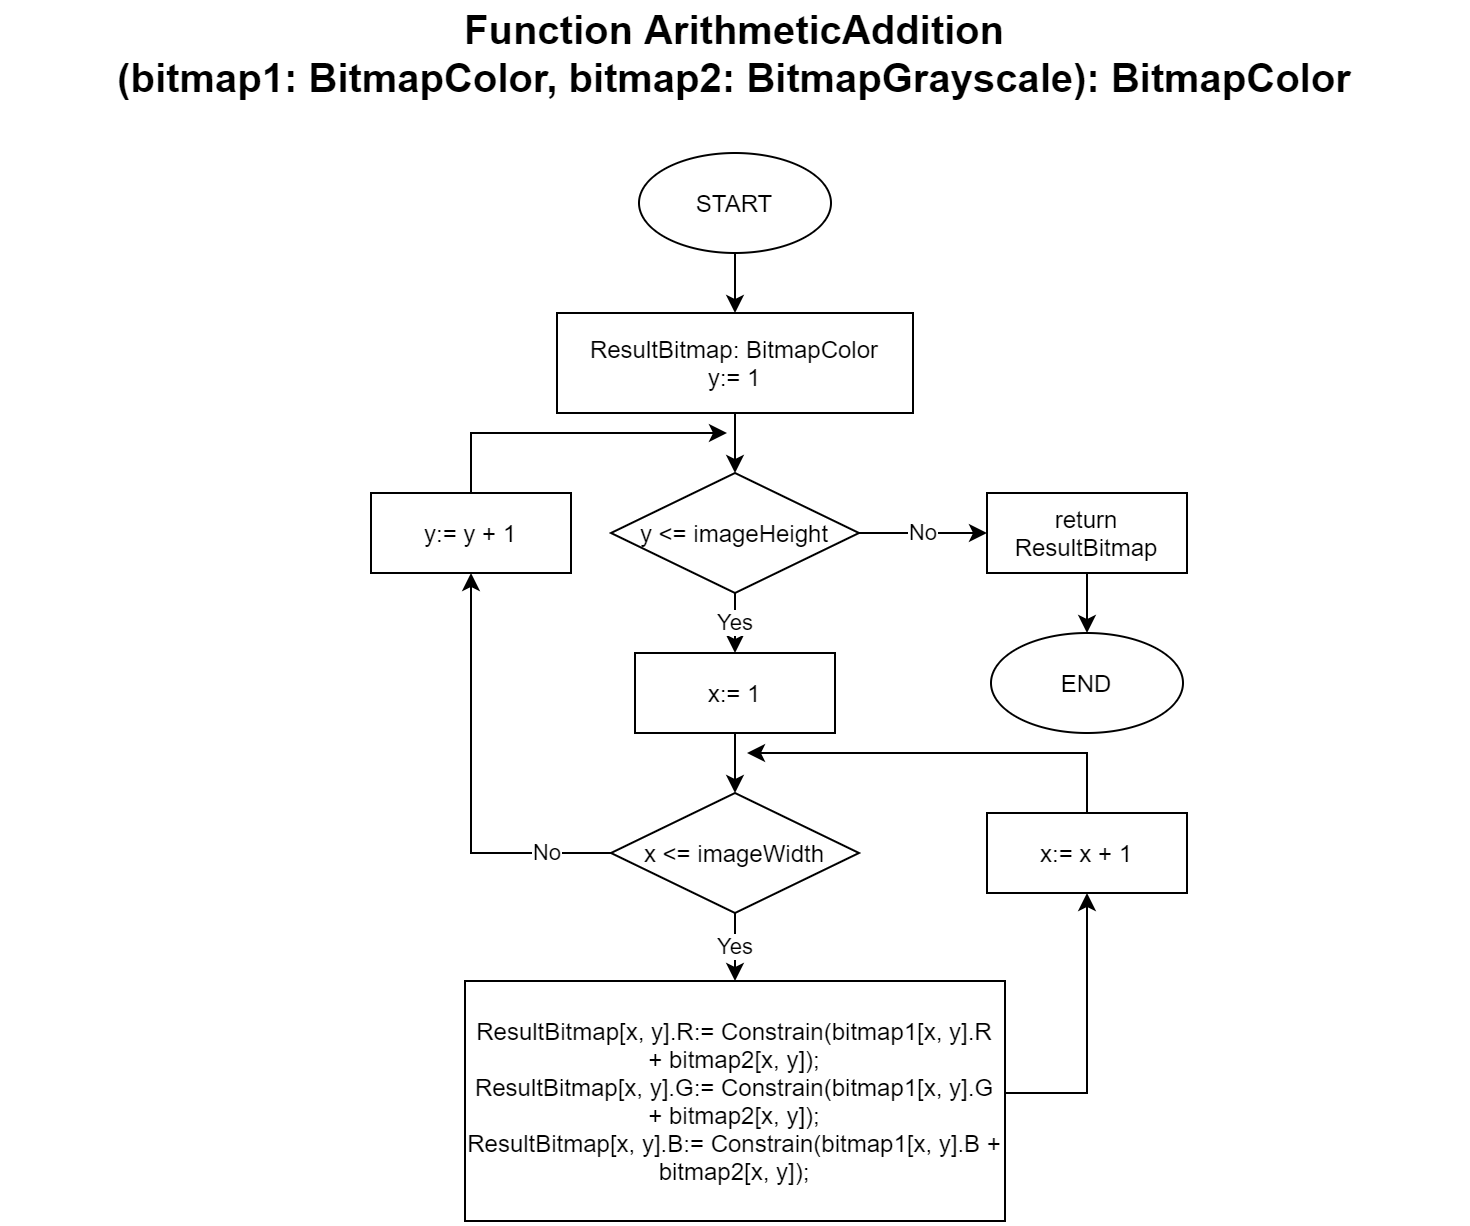

The diagram above was exported from draw.io. Its source (the exported page's mxGraphModel, read from the mxfile embedded in the PNG):
<mxGraphModel dx="782" dy="497" grid="1" gridSize="10" guides="1" tooltips="1" connect="1" arrows="1" fold="1" page="1" pageScale="1" pageWidth="827" pageHeight="1169" math="0" shadow="0">
  <root>
    <mxCell id="0" />
    <mxCell id="1" parent="0" />
    <mxCell id="ZmjgdKISmIYaKIV_B8CJ-1" value="&lt;font style=&quot;font-size: 20px&quot;&gt;&lt;b&gt;Function ArithmeticAddition&lt;br&gt;(bitmap1: BitmapColor, bitmap2: Bitmap&lt;/b&gt;&lt;b&gt;Grayscale&lt;/b&gt;&lt;b&gt;): BitmapColor&lt;/b&gt;&lt;/font&gt;" style="text;html=1;strokeColor=none;fillColor=none;align=center;verticalAlign=middle;whiteSpace=wrap;rounded=0;" parent="1" vertex="1">
      <mxGeometry x="49" y="50" width="730" height="20" as="geometry" />
    </mxCell>
    <mxCell id="ZmjgdKISmIYaKIV_B8CJ-2" value="" style="edgeStyle=orthogonalEdgeStyle;rounded=0;orthogonalLoop=1;jettySize=auto;html=1;" parent="1" source="ZmjgdKISmIYaKIV_B8CJ-3" target="ZmjgdKISmIYaKIV_B8CJ-5" edge="1">
      <mxGeometry relative="1" as="geometry" />
    </mxCell>
    <mxCell id="ZmjgdKISmIYaKIV_B8CJ-3" value="START" style="ellipse;whiteSpace=wrap;html=1;" parent="1" vertex="1">
      <mxGeometry x="366" y="110" width="96" height="50" as="geometry" />
    </mxCell>
    <mxCell id="ZmjgdKISmIYaKIV_B8CJ-4" value="" style="edgeStyle=orthogonalEdgeStyle;rounded=0;orthogonalLoop=1;jettySize=auto;html=1;" parent="1" source="ZmjgdKISmIYaKIV_B8CJ-5" target="ZmjgdKISmIYaKIV_B8CJ-8" edge="1">
      <mxGeometry relative="1" as="geometry" />
    </mxCell>
    <mxCell id="ZmjgdKISmIYaKIV_B8CJ-5" value="ResultBitmap: BitmapColor&lt;br&gt;y:= 1" style="rounded=0;whiteSpace=wrap;html=1;" parent="1" vertex="1">
      <mxGeometry x="325" y="190" width="178" height="50" as="geometry" />
    </mxCell>
    <mxCell id="ZmjgdKISmIYaKIV_B8CJ-6" value="Yes" style="edgeStyle=orthogonalEdgeStyle;rounded=0;orthogonalLoop=1;jettySize=auto;html=1;" parent="1" source="ZmjgdKISmIYaKIV_B8CJ-8" target="ZmjgdKISmIYaKIV_B8CJ-10" edge="1">
      <mxGeometry relative="1" as="geometry" />
    </mxCell>
    <mxCell id="ZmjgdKISmIYaKIV_B8CJ-7" value="No" style="edgeStyle=orthogonalEdgeStyle;rounded=0;orthogonalLoop=1;jettySize=auto;html=1;" parent="1" source="ZmjgdKISmIYaKIV_B8CJ-8" target="ZmjgdKISmIYaKIV_B8CJ-21" edge="1">
      <mxGeometry relative="1" as="geometry" />
    </mxCell>
    <mxCell id="ZmjgdKISmIYaKIV_B8CJ-8" value="y &amp;lt;= imageHeight" style="rhombus;whiteSpace=wrap;html=1;" parent="1" vertex="1">
      <mxGeometry x="352" y="270" width="124" height="60" as="geometry" />
    </mxCell>
    <mxCell id="ZmjgdKISmIYaKIV_B8CJ-9" value="" style="edgeStyle=orthogonalEdgeStyle;rounded=0;orthogonalLoop=1;jettySize=auto;html=1;" parent="1" source="ZmjgdKISmIYaKIV_B8CJ-10" target="ZmjgdKISmIYaKIV_B8CJ-13" edge="1">
      <mxGeometry relative="1" as="geometry" />
    </mxCell>
    <mxCell id="ZmjgdKISmIYaKIV_B8CJ-10" value="x:= 1" style="rounded=0;whiteSpace=wrap;html=1;" parent="1" vertex="1">
      <mxGeometry x="364" y="360" width="100" height="40" as="geometry" />
    </mxCell>
    <mxCell id="ZmjgdKISmIYaKIV_B8CJ-11" value="Yes" style="edgeStyle=orthogonalEdgeStyle;rounded=0;orthogonalLoop=1;jettySize=auto;html=1;" parent="1" source="ZmjgdKISmIYaKIV_B8CJ-13" target="ZmjgdKISmIYaKIV_B8CJ-15" edge="1">
      <mxGeometry relative="1" as="geometry" />
    </mxCell>
    <mxCell id="ZmjgdKISmIYaKIV_B8CJ-12" value="No" style="edgeStyle=orthogonalEdgeStyle;rounded=0;orthogonalLoop=1;jettySize=auto;html=1;entryX=0.5;entryY=1;entryDx=0;entryDy=0;" parent="1" source="ZmjgdKISmIYaKIV_B8CJ-13" target="ZmjgdKISmIYaKIV_B8CJ-19" edge="1">
      <mxGeometry x="-0.6952" relative="1" as="geometry">
        <mxPoint as="offset" />
      </mxGeometry>
    </mxCell>
    <mxCell id="ZmjgdKISmIYaKIV_B8CJ-13" value="x &amp;lt;= imageWidth" style="rhombus;whiteSpace=wrap;html=1;" parent="1" vertex="1">
      <mxGeometry x="352" y="430" width="124" height="60" as="geometry" />
    </mxCell>
    <mxCell id="ZmjgdKISmIYaKIV_B8CJ-14" style="edgeStyle=orthogonalEdgeStyle;rounded=0;orthogonalLoop=1;jettySize=auto;html=1;entryX=0.5;entryY=1;entryDx=0;entryDy=0;" parent="1" source="ZmjgdKISmIYaKIV_B8CJ-15" target="ZmjgdKISmIYaKIV_B8CJ-17" edge="1">
      <mxGeometry relative="1" as="geometry">
        <Array as="points">
          <mxPoint x="590" y="580" />
        </Array>
      </mxGeometry>
    </mxCell>
    <mxCell id="ZmjgdKISmIYaKIV_B8CJ-15" value="&lt;div&gt;ResultBitmap[x, y].R:= Constrain(bitmap1[x, y].R + bitmap2[x, y]);&lt;/div&gt;&lt;div&gt;ResultBitmap[x, y].G:= Constrain(bitmap1[x, y].G + bitmap2[x, y]);&lt;/div&gt;&lt;div&gt;ResultBitmap[x, y].B:= Constrain(bitmap1[x, y].B + bitmap2[x, y]);&lt;/div&gt;" style="rounded=0;whiteSpace=wrap;html=1;" parent="1" vertex="1">
      <mxGeometry x="279" y="524" width="270" height="120" as="geometry" />
    </mxCell>
    <mxCell id="ZmjgdKISmIYaKIV_B8CJ-16" style="edgeStyle=orthogonalEdgeStyle;rounded=0;orthogonalLoop=1;jettySize=auto;html=1;" parent="1" source="ZmjgdKISmIYaKIV_B8CJ-17" edge="1">
      <mxGeometry relative="1" as="geometry">
        <mxPoint x="420" y="410" as="targetPoint" />
        <Array as="points">
          <mxPoint x="590" y="410" />
        </Array>
      </mxGeometry>
    </mxCell>
    <mxCell id="ZmjgdKISmIYaKIV_B8CJ-17" value="x:= x + 1" style="rounded=0;whiteSpace=wrap;html=1;" parent="1" vertex="1">
      <mxGeometry x="540" y="440" width="100" height="40" as="geometry" />
    </mxCell>
    <mxCell id="ZmjgdKISmIYaKIV_B8CJ-18" style="edgeStyle=orthogonalEdgeStyle;rounded=0;orthogonalLoop=1;jettySize=auto;html=1;" parent="1" source="ZmjgdKISmIYaKIV_B8CJ-19" edge="1">
      <mxGeometry relative="1" as="geometry">
        <mxPoint x="410" y="250" as="targetPoint" />
        <Array as="points">
          <mxPoint x="282" y="250" />
        </Array>
      </mxGeometry>
    </mxCell>
    <mxCell id="ZmjgdKISmIYaKIV_B8CJ-19" value="y:= y + 1" style="rounded=0;whiteSpace=wrap;html=1;" parent="1" vertex="1">
      <mxGeometry x="232" y="280" width="100" height="40" as="geometry" />
    </mxCell>
    <mxCell id="ZmjgdKISmIYaKIV_B8CJ-20" value="" style="edgeStyle=orthogonalEdgeStyle;rounded=0;orthogonalLoop=1;jettySize=auto;html=1;" parent="1" source="ZmjgdKISmIYaKIV_B8CJ-21" target="ZmjgdKISmIYaKIV_B8CJ-22" edge="1">
      <mxGeometry relative="1" as="geometry" />
    </mxCell>
    <mxCell id="ZmjgdKISmIYaKIV_B8CJ-21" value="return ResultBitmap" style="rounded=0;whiteSpace=wrap;html=1;" parent="1" vertex="1">
      <mxGeometry x="540" y="280" width="100" height="40" as="geometry" />
    </mxCell>
    <mxCell id="ZmjgdKISmIYaKIV_B8CJ-22" value="END" style="ellipse;whiteSpace=wrap;html=1;" parent="1" vertex="1">
      <mxGeometry x="542" y="350" width="96" height="50" as="geometry" />
    </mxCell>
  </root>
</mxGraphModel>